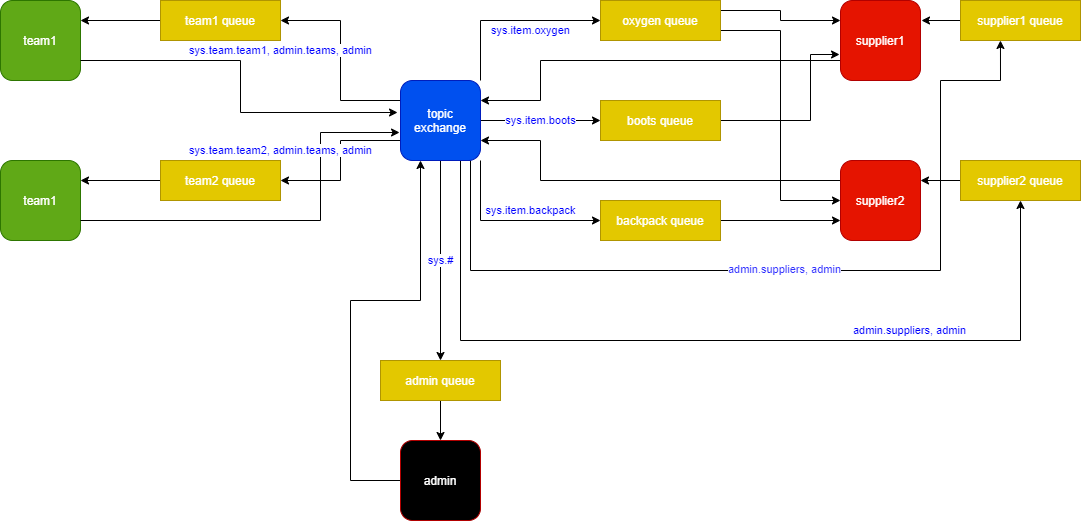

The diagram above was exported from draw.io. Its source (the exported page's mxGraphModel, read from the mxfile embedded in the PNG):
<mxGraphModel dx="2062" dy="1097" grid="1" gridSize="10" guides="1" tooltips="1" connect="1" arrows="1" fold="1" page="1" pageScale="1" pageWidth="827" pageHeight="1169" math="0" shadow="0">
  <root>
    <mxCell id="0" />
    <mxCell id="1" parent="0" />
    <mxCell id="XXU6J89yqNlKoolZdE59-3" value="" style="rounded=1;whiteSpace=wrap;html=1;fillColor=#60a917;strokeColor=#2D7600;fontColor=#ffffff;" parent="1" vertex="1">
      <mxGeometry x="40" y="240" width="80" height="80" as="geometry" />
    </mxCell>
    <mxCell id="XXU6J89yqNlKoolZdE59-25" style="edgeStyle=orthogonalEdgeStyle;rounded=0;orthogonalLoop=1;jettySize=auto;html=1;exitX=1;exitY=0.75;exitDx=0;exitDy=0;entryX=-0.037;entryY=0.4;entryDx=0;entryDy=0;entryPerimeter=0;fontColor=#FFFFFF;" parent="1" source="XXU6J89yqNlKoolZdE59-4" target="XXU6J89yqNlKoolZdE59-20" edge="1">
      <mxGeometry relative="1" as="geometry" />
    </mxCell>
    <mxCell id="XXU6J89yqNlKoolZdE59-4" value="team1" style="text;html=1;align=center;verticalAlign=middle;whiteSpace=wrap;rounded=0;fontColor=#FFFFFF;" parent="1" vertex="1">
      <mxGeometry x="40" y="240" width="80" height="80" as="geometry" />
    </mxCell>
    <mxCell id="XXU6J89yqNlKoolZdE59-7" value="" style="rounded=1;whiteSpace=wrap;html=1;fillColor=#60a917;strokeColor=#2D7600;fontColor=#ffffff;" parent="1" vertex="1">
      <mxGeometry x="40" y="400" width="80" height="80" as="geometry" />
    </mxCell>
    <mxCell id="XXU6J89yqNlKoolZdE59-26" style="edgeStyle=orthogonalEdgeStyle;rounded=0;orthogonalLoop=1;jettySize=auto;html=1;entryX=-0.012;entryY=0.65;entryDx=0;entryDy=0;entryPerimeter=0;fontColor=#FFFFFF;" parent="1" source="XXU6J89yqNlKoolZdE59-8" target="XXU6J89yqNlKoolZdE59-20" edge="1">
      <mxGeometry relative="1" as="geometry">
        <Array as="points">
          <mxPoint x="360" y="460" />
          <mxPoint x="360" y="372" />
        </Array>
      </mxGeometry>
    </mxCell>
    <mxCell id="XXU6J89yqNlKoolZdE59-8" value="team1" style="text;html=1;align=center;verticalAlign=middle;whiteSpace=wrap;rounded=0;fontColor=#FFFFFF;" parent="1" vertex="1">
      <mxGeometry x="40" y="400" width="80" height="80" as="geometry" />
    </mxCell>
    <mxCell id="XXU6J89yqNlKoolZdE59-18" style="edgeStyle=orthogonalEdgeStyle;rounded=0;orthogonalLoop=1;jettySize=auto;html=1;entryX=1;entryY=0.25;entryDx=0;entryDy=0;fontColor=#FFFFFF;" parent="1" source="XXU6J89yqNlKoolZdE59-16" target="XXU6J89yqNlKoolZdE59-8" edge="1">
      <mxGeometry relative="1" as="geometry" />
    </mxCell>
    <mxCell id="XXU6J89yqNlKoolZdE59-16" value="team2 queue" style="rounded=0;whiteSpace=wrap;html=1;strokeColor=#B09500;fontColor=#ffffff;fillColor=#E3C800;" parent="1" vertex="1">
      <mxGeometry x="200" y="400" width="120" height="40" as="geometry" />
    </mxCell>
    <mxCell id="XXU6J89yqNlKoolZdE59-19" style="edgeStyle=orthogonalEdgeStyle;rounded=0;orthogonalLoop=1;jettySize=auto;html=1;exitX=0;exitY=0.5;exitDx=0;exitDy=0;entryX=1;entryY=0.25;entryDx=0;entryDy=0;fontColor=#FFFFFF;" parent="1" source="XXU6J89yqNlKoolZdE59-17" target="XXU6J89yqNlKoolZdE59-4" edge="1">
      <mxGeometry relative="1" as="geometry" />
    </mxCell>
    <mxCell id="XXU6J89yqNlKoolZdE59-17" value="team1 queue" style="rounded=0;whiteSpace=wrap;html=1;strokeColor=#B09500;fontColor=#ffffff;fillColor=#E3C800;" parent="1" vertex="1">
      <mxGeometry x="200" y="240" width="120" height="40" as="geometry" />
    </mxCell>
    <mxCell id="XXU6J89yqNlKoolZdE59-23" value="&lt;font color=&quot;#0000ff&quot;&gt;sys.team.team2, admin.teams, admin&lt;/font&gt;" style="edgeStyle=orthogonalEdgeStyle;rounded=0;orthogonalLoop=1;jettySize=auto;html=1;exitX=0;exitY=0.75;exitDx=0;exitDy=0;entryX=1;entryY=0.5;entryDx=0;entryDy=0;fontColor=#FFFFFF;" parent="1" source="XXU6J89yqNlKoolZdE59-20" target="XXU6J89yqNlKoolZdE59-16" edge="1">
      <mxGeometry x="1" y="-30" relative="1" as="geometry">
        <mxPoint as="offset" />
      </mxGeometry>
    </mxCell>
    <mxCell id="XXU6J89yqNlKoolZdE59-24" value="&lt;font color=&quot;#0000ff&quot;&gt;sys.team.team1, admin.teams, admin&lt;/font&gt;" style="edgeStyle=orthogonalEdgeStyle;rounded=0;orthogonalLoop=1;jettySize=auto;html=1;exitX=0;exitY=0.25;exitDx=0;exitDy=0;entryX=1;entryY=0.5;entryDx=0;entryDy=0;fontColor=#FFFFFF;" parent="1" source="XXU6J89yqNlKoolZdE59-20" target="XXU6J89yqNlKoolZdE59-17" edge="1">
      <mxGeometry x="1" y="30" relative="1" as="geometry">
        <mxPoint as="offset" />
      </mxGeometry>
    </mxCell>
    <mxCell id="XXU6J89yqNlKoolZdE59-31" value="&lt;font color=&quot;#0000ff&quot;&gt;sys.item.backpack&lt;/font&gt;" style="edgeStyle=orthogonalEdgeStyle;rounded=0;orthogonalLoop=1;jettySize=auto;html=1;exitX=1;exitY=1;exitDx=0;exitDy=0;entryX=0;entryY=0.5;entryDx=0;entryDy=0;fontColor=#FFFFFF;" parent="1" source="XXU6J89yqNlKoolZdE59-20" target="XXU6J89yqNlKoolZdE59-30" edge="1">
      <mxGeometry x="0.2222" y="10" relative="1" as="geometry">
        <mxPoint as="offset" />
      </mxGeometry>
    </mxCell>
    <mxCell id="XXU6J89yqNlKoolZdE59-32" value="&lt;font color=&quot;#0000ff&quot;&gt;sys.item.oxygen&lt;/font&gt;" style="edgeStyle=orthogonalEdgeStyle;rounded=0;orthogonalLoop=1;jettySize=auto;html=1;exitX=1;exitY=0;exitDx=0;exitDy=0;entryX=0;entryY=0.5;entryDx=0;entryDy=0;fontColor=#FFFFFF;" parent="1" source="XXU6J89yqNlKoolZdE59-20" target="XXU6J89yqNlKoolZdE59-28" edge="1">
      <mxGeometry x="0.2222" y="-10" relative="1" as="geometry">
        <mxPoint as="offset" />
      </mxGeometry>
    </mxCell>
    <mxCell id="XXU6J89yqNlKoolZdE59-33" value="&lt;font color=&quot;#0000ff&quot;&gt;sys.item.boots&lt;/font&gt;" style="edgeStyle=orthogonalEdgeStyle;rounded=0;orthogonalLoop=1;jettySize=auto;html=1;exitX=1;exitY=0.5;exitDx=0;exitDy=0;entryX=0;entryY=0.5;entryDx=0;entryDy=0;fontColor=#FFFFFF;" parent="1" source="XXU6J89yqNlKoolZdE59-20" target="XXU6J89yqNlKoolZdE59-29" edge="1">
      <mxGeometry relative="1" as="geometry" />
    </mxCell>
    <mxCell id="XXU6J89yqNlKoolZdE59-42" value="&lt;font color=&quot;#0000ff&quot;&gt;admin.suppliers, admin&lt;/font&gt;" style="edgeStyle=orthogonalEdgeStyle;rounded=0;orthogonalLoop=1;jettySize=auto;html=1;exitX=0.75;exitY=1;exitDx=0;exitDy=0;entryX=0.5;entryY=1;entryDx=0;entryDy=0;fontColor=#FFFFFF;" parent="1" source="XXU6J89yqNlKoolZdE59-20" target="XXU6J89yqNlKoolZdE59-41" edge="1">
      <mxGeometry x="0.4286" y="10" relative="1" as="geometry">
        <Array as="points">
          <mxPoint x="500" y="580" />
          <mxPoint x="1060" y="580" />
        </Array>
        <mxPoint as="offset" />
      </mxGeometry>
    </mxCell>
    <mxCell id="XXU6J89yqNlKoolZdE59-47" value="&lt;font color=&quot;#0000ff&quot;&gt;sys.#&lt;/font&gt;" style="edgeStyle=orthogonalEdgeStyle;rounded=0;orthogonalLoop=1;jettySize=auto;html=1;exitX=0.5;exitY=1;exitDx=0;exitDy=0;entryX=0.5;entryY=0;entryDx=0;entryDy=0;fontColor=#FFFFFF;" parent="1" source="XXU6J89yqNlKoolZdE59-20" target="XXU6J89yqNlKoolZdE59-46" edge="1">
      <mxGeometry relative="1" as="geometry" />
    </mxCell>
    <mxCell id="XXU6J89yqNlKoolZdE59-60" style="edgeStyle=orthogonalEdgeStyle;rounded=0;orthogonalLoop=1;jettySize=auto;html=1;exitX=0.75;exitY=1;exitDx=0;exitDy=0;entryX=0.333;entryY=1;entryDx=0;entryDy=0;entryPerimeter=0;fontColor=#FFFFFF;" parent="1" source="XXU6J89yqNlKoolZdE59-20" target="XXU6J89yqNlKoolZdE59-59" edge="1">
      <mxGeometry relative="1" as="geometry">
        <Array as="points">
          <mxPoint x="510" y="400" />
          <mxPoint x="510" y="510" />
          <mxPoint x="980" y="510" />
          <mxPoint x="980" y="320" />
          <mxPoint x="1040" y="320" />
        </Array>
      </mxGeometry>
    </mxCell>
    <mxCell id="XXU6J89yqNlKoolZdE59-65" value="&lt;font color=&quot;#3333ff&quot;&gt;admin.suppliers, admin&lt;/font&gt;" style="edgeLabel;html=1;align=center;verticalAlign=middle;resizable=0;points=[];fontColor=#FFFFFF;" parent="XXU6J89yqNlKoolZdE59-60" vertex="1" connectable="0">
      <mxGeometry x="-0.0159" y="2" relative="1" as="geometry">
        <mxPoint as="offset" />
      </mxGeometry>
    </mxCell>
    <mxCell id="XXU6J89yqNlKoolZdE59-20" value="topic exchange" style="rounded=1;whiteSpace=wrap;html=1;fillColor=#0050ef;fontColor=#ffffff;strokeColor=#001DBC;" parent="1" vertex="1">
      <mxGeometry x="440" y="320" width="80" height="80" as="geometry" />
    </mxCell>
    <mxCell id="XXU6J89yqNlKoolZdE59-44" style="edgeStyle=orthogonalEdgeStyle;rounded=0;orthogonalLoop=1;jettySize=auto;html=1;exitX=1;exitY=0.25;exitDx=0;exitDy=0;entryX=0;entryY=0.25;entryDx=0;entryDy=0;fontColor=#FFFFFF;" parent="1" source="XXU6J89yqNlKoolZdE59-28" target="XXU6J89yqNlKoolZdE59-35" edge="1">
      <mxGeometry relative="1" as="geometry" />
    </mxCell>
    <mxCell id="XXU6J89yqNlKoolZdE59-55" style="edgeStyle=orthogonalEdgeStyle;rounded=0;orthogonalLoop=1;jettySize=auto;html=1;exitX=1;exitY=0.75;exitDx=0;exitDy=0;entryX=0;entryY=0.5;entryDx=0;entryDy=0;fontColor=#FFFFFF;" parent="1" source="XXU6J89yqNlKoolZdE59-28" target="XXU6J89yqNlKoolZdE59-43" edge="1">
      <mxGeometry relative="1" as="geometry" />
    </mxCell>
    <mxCell id="XXU6J89yqNlKoolZdE59-28" value="oxygen queue" style="rounded=0;whiteSpace=wrap;html=1;strokeColor=#B09500;fontColor=#ffffff;fillColor=#E3C800;" parent="1" vertex="1">
      <mxGeometry x="640" y="240" width="120" height="40" as="geometry" />
    </mxCell>
    <mxCell id="XXU6J89yqNlKoolZdE59-54" style="edgeStyle=orthogonalEdgeStyle;rounded=0;orthogonalLoop=1;jettySize=auto;html=1;exitX=1;exitY=0.5;exitDx=0;exitDy=0;entryX=-0.012;entryY=0.675;entryDx=0;entryDy=0;entryPerimeter=0;fontColor=#FFFFFF;" parent="1" source="XXU6J89yqNlKoolZdE59-29" target="XXU6J89yqNlKoolZdE59-35" edge="1">
      <mxGeometry relative="1" as="geometry">
        <Array as="points">
          <mxPoint x="850" y="360" />
          <mxPoint x="850" y="294" />
        </Array>
      </mxGeometry>
    </mxCell>
    <mxCell id="XXU6J89yqNlKoolZdE59-29" value="boots queue" style="rounded=0;whiteSpace=wrap;html=1;strokeColor=#B09500;fontColor=#ffffff;fillColor=#E3C800;" parent="1" vertex="1">
      <mxGeometry x="640" y="340" width="120" height="40" as="geometry" />
    </mxCell>
    <mxCell id="XXU6J89yqNlKoolZdE59-56" style="edgeStyle=orthogonalEdgeStyle;rounded=0;orthogonalLoop=1;jettySize=auto;html=1;exitX=1;exitY=0.5;exitDx=0;exitDy=0;entryX=0;entryY=0.75;entryDx=0;entryDy=0;fontColor=#FFFFFF;" parent="1" source="XXU6J89yqNlKoolZdE59-30" target="XXU6J89yqNlKoolZdE59-43" edge="1">
      <mxGeometry relative="1" as="geometry" />
    </mxCell>
    <mxCell id="XXU6J89yqNlKoolZdE59-30" value="backpack queue" style="rounded=0;whiteSpace=wrap;html=1;strokeColor=#B09500;fontColor=#ffffff;fillColor=#E3C800;" parent="1" vertex="1">
      <mxGeometry x="640" y="440" width="120" height="40" as="geometry" />
    </mxCell>
    <mxCell id="XXU6J89yqNlKoolZdE59-52" style="edgeStyle=orthogonalEdgeStyle;rounded=0;orthogonalLoop=1;jettySize=auto;html=1;exitX=0;exitY=0.75;exitDx=0;exitDy=0;entryX=1;entryY=0.25;entryDx=0;entryDy=0;fontColor=#FFFFFF;" parent="1" source="XXU6J89yqNlKoolZdE59-35" target="XXU6J89yqNlKoolZdE59-20" edge="1">
      <mxGeometry relative="1" as="geometry">
        <Array as="points">
          <mxPoint x="580" y="300" />
          <mxPoint x="580" y="340" />
        </Array>
      </mxGeometry>
    </mxCell>
    <mxCell id="XXU6J89yqNlKoolZdE59-35" value="supplier1" style="rounded=1;whiteSpace=wrap;html=1;fillColor=#e51400;fontColor=#ffffff;strokeColor=#B20000;" parent="1" vertex="1">
      <mxGeometry x="880" y="240" width="80" height="80" as="geometry" />
    </mxCell>
    <mxCell id="XXU6J89yqNlKoolZdE59-64" style="edgeStyle=orthogonalEdgeStyle;rounded=0;orthogonalLoop=1;jettySize=auto;html=1;exitX=0;exitY=0.5;exitDx=0;exitDy=0;entryX=1;entryY=0.25;entryDx=0;entryDy=0;fontColor=#FFFFFF;" parent="1" source="XXU6J89yqNlKoolZdE59-41" target="XXU6J89yqNlKoolZdE59-43" edge="1">
      <mxGeometry relative="1" as="geometry" />
    </mxCell>
    <mxCell id="XXU6J89yqNlKoolZdE59-41" value="supplier2 queue" style="rounded=0;whiteSpace=wrap;html=1;strokeColor=#B09500;fontColor=#ffffff;fillColor=#E3C800;" parent="1" vertex="1">
      <mxGeometry x="1000" y="400" width="120" height="40" as="geometry" />
    </mxCell>
    <mxCell id="XXU6J89yqNlKoolZdE59-51" style="edgeStyle=orthogonalEdgeStyle;rounded=0;orthogonalLoop=1;jettySize=auto;html=1;exitX=0;exitY=0.25;exitDx=0;exitDy=0;entryX=1;entryY=0.75;entryDx=0;entryDy=0;fontColor=#FFFFFF;" parent="1" source="XXU6J89yqNlKoolZdE59-43" target="XXU6J89yqNlKoolZdE59-20" edge="1">
      <mxGeometry relative="1" as="geometry">
        <Array as="points">
          <mxPoint x="580" y="420" />
          <mxPoint x="580" y="380" />
        </Array>
      </mxGeometry>
    </mxCell>
    <mxCell id="XXU6J89yqNlKoolZdE59-43" value="supplier2" style="rounded=1;whiteSpace=wrap;html=1;fillColor=#e51400;fontColor=#ffffff;strokeColor=#B20000;" parent="1" vertex="1">
      <mxGeometry x="880" y="400" width="80" height="80" as="geometry" />
    </mxCell>
    <mxCell id="XXU6J89yqNlKoolZdE59-49" style="edgeStyle=orthogonalEdgeStyle;rounded=0;orthogonalLoop=1;jettySize=auto;html=1;exitX=0.5;exitY=1;exitDx=0;exitDy=0;entryX=0.5;entryY=0;entryDx=0;entryDy=0;fontColor=#FFFFFF;" parent="1" source="XXU6J89yqNlKoolZdE59-46" target="XXU6J89yqNlKoolZdE59-48" edge="1">
      <mxGeometry relative="1" as="geometry" />
    </mxCell>
    <mxCell id="XXU6J89yqNlKoolZdE59-46" value="admin queue" style="rounded=0;whiteSpace=wrap;html=1;strokeColor=#B09500;fontColor=#ffffff;fillColor=#E3C800;" parent="1" vertex="1">
      <mxGeometry x="420" y="600" width="120" height="40" as="geometry" />
    </mxCell>
    <mxCell id="XXU6J89yqNlKoolZdE59-50" style="edgeStyle=orthogonalEdgeStyle;rounded=0;orthogonalLoop=1;jettySize=auto;html=1;exitX=0;exitY=0.5;exitDx=0;exitDy=0;entryX=0.25;entryY=1;entryDx=0;entryDy=0;fontColor=#FFFFFF;" parent="1" source="XXU6J89yqNlKoolZdE59-48" target="XXU6J89yqNlKoolZdE59-20" edge="1">
      <mxGeometry relative="1" as="geometry">
        <Array as="points">
          <mxPoint x="390" y="720" />
          <mxPoint x="390" y="540" />
          <mxPoint x="460" y="540" />
        </Array>
      </mxGeometry>
    </mxCell>
    <mxCell id="XXU6J89yqNlKoolZdE59-48" value="admin" style="rounded=1;whiteSpace=wrap;html=1;fontColor=#ffffff;strokeColor=#B20000;fillColor=#000000;" parent="1" vertex="1">
      <mxGeometry x="440" y="680" width="80" height="80" as="geometry" />
    </mxCell>
    <mxCell id="XXU6J89yqNlKoolZdE59-63" style="edgeStyle=orthogonalEdgeStyle;rounded=0;orthogonalLoop=1;jettySize=auto;html=1;exitX=0;exitY=0.5;exitDx=0;exitDy=0;fontColor=#FFFFFF;" parent="1" source="XXU6J89yqNlKoolZdE59-59" edge="1">
      <mxGeometry relative="1" as="geometry">
        <mxPoint x="961" y="260" as="targetPoint" />
      </mxGeometry>
    </mxCell>
    <mxCell id="XXU6J89yqNlKoolZdE59-59" value="supplier1 queue" style="rounded=0;whiteSpace=wrap;html=1;strokeColor=#B09500;fontColor=#ffffff;fillColor=#E3C800;" parent="1" vertex="1">
      <mxGeometry x="1000" y="240" width="120" height="40" as="geometry" />
    </mxCell>
  </root>
</mxGraphModel>